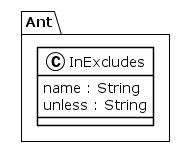

The diagram above was rendered by PlantUML. Its source (embedded in the PNG):
@startuml
!theme plain
package Ant {
class InExcludes {
	 name : String
	 unless : String
}
}
@enduml